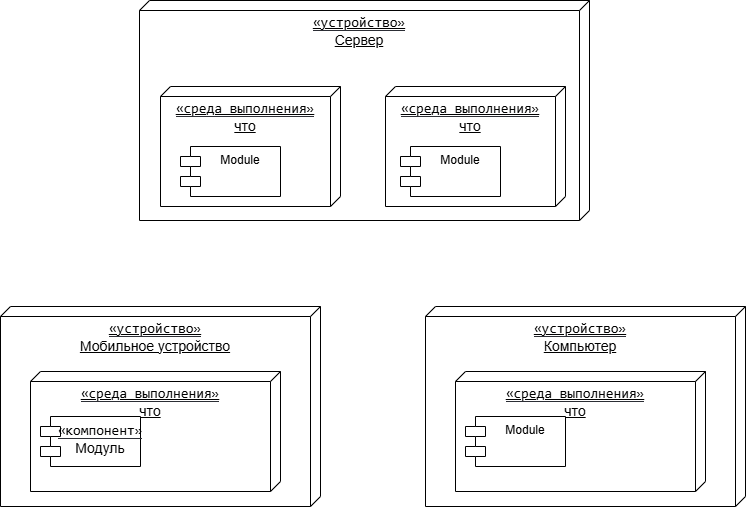

The diagram above was exported from draw.io. Its source (the exported page's mxGraphModel, read from the mxfile embedded in the PNG):
<mxGraphModel dx="976" dy="1306" grid="1" gridSize="10" guides="1" tooltips="1" connect="1" arrows="1" fold="1" page="1" pageScale="1" pageWidth="1169" pageHeight="827" math="0" shadow="0">
  <root>
    <mxCell id="0" />
    <mxCell id="1" parent="0" />
    <mxCell id="BtvlA7D3eI1UtSSxlT1V-1" value="&lt;code style=&quot;font-family: monospace; font-weight: 400; margin: 0px; text-decoration: none; border-bottom: 1.25px solid rgb(44, 46, 53);&quot; data-sfc-root=&quot;c&quot; class=&quot;KDcb0c&quot; dir=&quot;ltr&quot;&gt;&lt;font style=&quot;font-size: 14px;&quot;&gt;«устройство»&lt;/font&gt;&lt;/code&gt;&lt;div&gt;&lt;font style=&quot;font-size: 14px;&quot;&gt;Сервер&lt;/font&gt;&lt;/div&gt;" style="verticalAlign=top;align=center;spacingTop=8;spacingLeft=2;spacingRight=12;shape=cube;size=10;direction=south;fontStyle=4;html=1;whiteSpace=wrap;" vertex="1" parent="1">
      <mxGeometry x="359" y="120" width="450" height="220" as="geometry" />
    </mxCell>
    <mxCell id="BtvlA7D3eI1UtSSxlT1V-3" value="&lt;code style=&quot;text-decoration-line: none; margin: 0px; border-bottom: 1.25px solid rgb(44, 46, 53);&quot; data-sfc-root=&quot;c&quot; class=&quot;KDcb0c&quot; dir=&quot;ltr&quot;&gt;&lt;font style=&quot;font-size: 14px;&quot;&gt;«среда выполнения»&lt;/font&gt;&lt;/code&gt;&lt;div&gt;&lt;span style=&quot;font-size: 14px;&quot;&gt;что&lt;/span&gt;&lt;/div&gt;" style="verticalAlign=top;align=center;spacingTop=8;spacingLeft=2;spacingRight=12;shape=cube;size=10;direction=south;fontStyle=4;html=1;whiteSpace=wrap;" vertex="1" parent="1">
      <mxGeometry x="380" y="206" width="180" height="120" as="geometry" />
    </mxCell>
    <mxCell id="BtvlA7D3eI1UtSSxlT1V-4" value="&lt;code style=&quot;text-decoration-line: none; margin: 0px; border-bottom: 1.25px solid rgb(44, 46, 53);&quot; data-sfc-root=&quot;c&quot; class=&quot;KDcb0c&quot; dir=&quot;ltr&quot;&gt;&lt;font style=&quot;font-size: 14px;&quot;&gt;«среда выполнения»&lt;/font&gt;&lt;/code&gt;&lt;div&gt;&lt;span style=&quot;font-size: 14px;&quot;&gt;что&lt;/span&gt;&lt;/div&gt;" style="verticalAlign=top;align=center;spacingTop=8;spacingLeft=2;spacingRight=12;shape=cube;size=10;direction=south;fontStyle=4;html=1;whiteSpace=wrap;" vertex="1" parent="1">
      <mxGeometry x="605" y="206" width="180" height="120" as="geometry" />
    </mxCell>
    <mxCell id="BtvlA7D3eI1UtSSxlT1V-2" value="Module" style="shape=module;align=left;spacingLeft=20;align=center;verticalAlign=top;whiteSpace=wrap;html=1;" vertex="1" parent="1">
      <mxGeometry x="400" y="266" width="100" height="50" as="geometry" />
    </mxCell>
    <mxCell id="BtvlA7D3eI1UtSSxlT1V-5" value="Module" style="shape=module;align=left;spacingLeft=20;align=center;verticalAlign=top;whiteSpace=wrap;html=1;" vertex="1" parent="1">
      <mxGeometry x="620" y="266" width="100" height="50" as="geometry" />
    </mxCell>
    <mxCell id="BtvlA7D3eI1UtSSxlT1V-7" value="&lt;code style=&quot;text-decoration-line: none; margin: 0px; border-bottom: 1.25px solid rgb(44, 46, 53);&quot; data-sfc-root=&quot;c&quot; class=&quot;KDcb0c&quot; dir=&quot;ltr&quot;&gt;&lt;font style=&quot;font-size: 14px;&quot;&gt;«устройство»&lt;/font&gt;&lt;/code&gt;&lt;div&gt;&lt;font style=&quot;font-size: 14px;&quot;&gt;Мобильное устройство&lt;/font&gt;&lt;/div&gt;" style="verticalAlign=top;align=center;spacingTop=8;spacingLeft=2;spacingRight=12;shape=cube;size=10;direction=south;fontStyle=4;html=1;whiteSpace=wrap;" vertex="1" parent="1">
      <mxGeometry x="220" y="426" width="320" height="200" as="geometry" />
    </mxCell>
    <mxCell id="BtvlA7D3eI1UtSSxlT1V-8" value="&lt;code style=&quot;text-decoration-line: none; margin: 0px; border-bottom: 1.25px solid rgb(44, 46, 53);&quot; data-sfc-root=&quot;c&quot; class=&quot;KDcb0c&quot; dir=&quot;ltr&quot;&gt;&lt;font style=&quot;font-size: 14px;&quot;&gt;«среда выполнения»&lt;/font&gt;&lt;/code&gt;&lt;div&gt;&lt;span style=&quot;font-size: 14px;&quot;&gt;что&lt;/span&gt;&lt;/div&gt;" style="verticalAlign=top;align=center;spacingTop=8;spacingLeft=2;spacingRight=12;shape=cube;size=10;direction=south;fontStyle=4;html=1;whiteSpace=wrap;" vertex="1" parent="1">
      <mxGeometry x="250" y="491" width="250" height="120" as="geometry" />
    </mxCell>
    <mxCell id="BtvlA7D3eI1UtSSxlT1V-9" value="&lt;code style=&quot;margin: 0px; border-bottom: 1.25px solid rgb(44, 46, 53);&quot; data-sfc-root=&quot;c&quot; class=&quot;KDcb0c&quot; dir=&quot;ltr&quot;&gt;&lt;font style=&quot;font-size: 14px;&quot;&gt;«компонент»&lt;/font&gt;&lt;/code&gt;&lt;div&gt;&lt;span style=&quot;font-size: 14px;&quot;&gt;Модуль&lt;/span&gt;&lt;/div&gt;" style="shape=module;align=left;spacingLeft=20;align=center;verticalAlign=top;whiteSpace=wrap;html=1;" vertex="1" parent="1">
      <mxGeometry x="260" y="536" width="100" height="50" as="geometry" />
    </mxCell>
    <mxCell id="BtvlA7D3eI1UtSSxlT1V-11" value="&lt;code style=&quot;text-decoration-line: none; margin: 0px; border-bottom: 1.25px solid rgb(44, 46, 53);&quot; data-sfc-root=&quot;c&quot; class=&quot;KDcb0c&quot; dir=&quot;ltr&quot;&gt;&lt;font style=&quot;font-size: 14px;&quot;&gt;«устройство»&lt;/font&gt;&lt;/code&gt;&lt;div&gt;&lt;span style=&quot;font-size: 14px;&quot;&gt;Компьютер&lt;/span&gt;&lt;/div&gt;" style="verticalAlign=top;align=center;spacingTop=8;spacingLeft=2;spacingRight=12;shape=cube;size=10;direction=south;fontStyle=4;html=1;whiteSpace=wrap;" vertex="1" parent="1">
      <mxGeometry x="645" y="426" width="320" height="200" as="geometry" />
    </mxCell>
    <mxCell id="BtvlA7D3eI1UtSSxlT1V-12" value="&lt;code style=&quot;text-decoration-line: none; margin: 0px; border-bottom: 1.25px solid rgb(44, 46, 53);&quot; data-sfc-root=&quot;c&quot; class=&quot;KDcb0c&quot; dir=&quot;ltr&quot;&gt;&lt;font style=&quot;font-size: 14px;&quot;&gt;«среда выполнения»&lt;/font&gt;&lt;/code&gt;&lt;div&gt;&lt;span style=&quot;font-size: 14px;&quot;&gt;что&lt;/span&gt;&lt;/div&gt;" style="verticalAlign=top;align=center;spacingTop=8;spacingLeft=2;spacingRight=12;shape=cube;size=10;direction=south;fontStyle=4;html=1;whiteSpace=wrap;" vertex="1" parent="1">
      <mxGeometry x="675" y="491" width="250" height="120" as="geometry" />
    </mxCell>
    <mxCell id="BtvlA7D3eI1UtSSxlT1V-13" value="Module" style="shape=module;align=left;spacingLeft=20;align=center;verticalAlign=top;whiteSpace=wrap;html=1;" vertex="1" parent="1">
      <mxGeometry x="685" y="536" width="100" height="50" as="geometry" />
    </mxCell>
  </root>
</mxGraphModel>